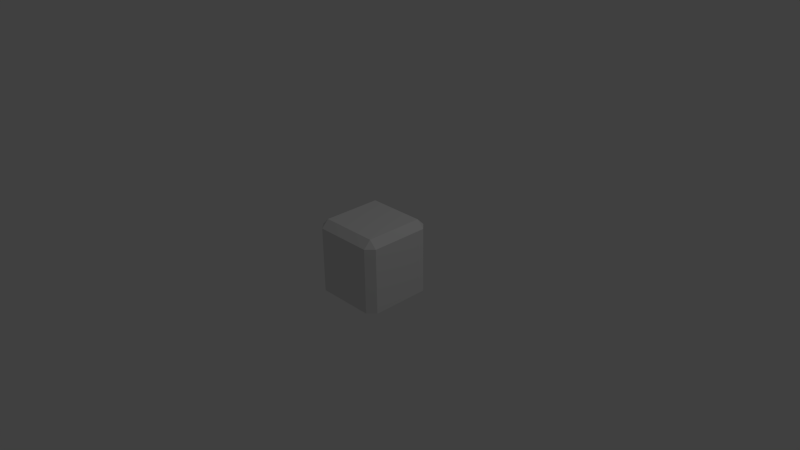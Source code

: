 # Source: Multi_Step_Cube.blend  (saved by Blender 2.72.0; exported with 4.5.12 LTS)
import bpy
from mathutils import Matrix  # noqa: F401  (used for matrix-valued properties, if any)

bpy.ops.wm.read_factory_settings(use_empty=True)
scene = bpy.context.scene
scene.name = 'Scene'

# ---- collections
col_collection_1 = bpy.data.collections.new('Collection 1'); scene.collection.children.link(col_collection_1)

# ---- materials (node trees are filled in below, after node groups)
mat_block = bpy.data.materials.new('Block')
mat_block.alpha_threshold = 0.0
mat_block.use_transparent_shadow = False
mat_block.roughness = 0.5
mat_block.line_color = (0.0, 0.0, 0.0, 1.0)

# ---- material node trees

# ---- world
world_world = bpy.data.worlds.new('World'); scene.world = world_world
world_world.color = (0.05088, 0.05088, 0.05088)
world_world.use_sun_shadow = False
world_world.sun_shadow_jitter_overblur = 0.0
world_world.cycles.sampling_method = 'MANUAL'
world_world.cycles.sample_map_resolution = 256

# ---- cameras
cam_camera = bpy.data.cameras.new('Camera')
cam_camera.clip_end = 100.0
cam_camera.lens = 35.0
cam_camera.sensor_width = 32.0
cam_camera.sensor_height = 18.0
cam_camera.ortho_scale = 7.314
cam_camera.dof.focus_distance = 0.0
cam_camera.dof.aperture_fstop = 128.0

# ---- lights
light_lamp = bpy.data.lights.new('Lamp', 'POINT')
light_lamp.transmission_factor = 0.0
light_lamp.cutoff_distance = 30.0
light_lamp.energy = 100.0
light_lamp.shadow_buffer_clip_start = 1.001
light_lamp.shadow_soft_size = 0.1
light_lamp.shadow_maximum_resolution = 0.006
light_lamp.use_absolute_resolution = True
light_lamp.cycles.use_multiple_importance_sampling = False

# ---- meshes
me_cube = bpy.data.meshes.new('Cube')
me_cube.from_pydata([(-0.4, -0.5, 0.5), (-0.5, -0.5, 0.4), (-0.5, -0.5, -0.4), (-0.4, -0.5, -0.5), (0.4, -0.5, -0.5), (0.5, -0.5, -0.4), (0.5, -0.5, 0.4), (0.4, -0.5, 0.5), (-0.5, 0.4, 0.4), (-0.4, 0.4, 0.5), (-0.4, 0.5, 0.4), (-0.4, 0.5, -0.4), (-0.4, 0.4, -0.5), (-0.5, 0.4, -0.4), (0.4, 0.5, -0.4), (0.5, 0.4, -0.4), (0.4, 0.4, -0.5), (0.4, 0.4, 0.5), (0.5, 0.4, 0.4), (0.4, 0.5, 0.4)], [], [(9, 0, 7, 17), (3, 12, 16, 4), (5, 15, 18, 6), (10, 19, 14, 11), (1, 8, 13, 2), (8, 9, 10), (11, 12, 13), (14, 15, 16), (17, 18, 19), (0, 9, 8, 1), (2, 13, 12, 3), (4, 16, 15, 5), (6, 18, 17, 7), (10, 11, 13, 8), (9, 17, 19, 10), (11, 14, 16, 12), (14, 19, 18, 15)])
me_cube.materials.append(mat_block)
me_cube.use_remesh_preserve_volume = False
me_cube.use_remesh_preserve_attributes = False
me_cube.use_mirror_vertex_groups = False
me_cube.update()

# ---- objects
ob_multi_step_cube = bpy.data.objects.new('Multi Step Cube', me_cube)
ob_lamp = bpy.data.objects.new('Lamp', light_lamp)
ob_camera = bpy.data.objects.new('Camera', cam_camera)

# ---- transforms, parenting, visibility, modifiers, constraints
ob_multi_step_cube.location = (0.0, 0.0, 0.0)
ob_multi_step_cube.rotation_euler = (1.571, -0.0, -3.142)
ob_multi_step_cube.lock_rotations_4d = False
ob_multi_step_cube.empty_display_type = 'ARROWS'
ob_multi_step_cube.lineart.crease_threshold = 0.0
ob_lamp.location = (4.076, 1.005, 5.904)
ob_lamp.rotation_euler = (0.6503, 0.05522, 1.866)
ob_lamp.lock_rotations_4d = False
ob_lamp.empty_display_type = 'ARROWS'
ob_lamp.color = (0.0, 0.0, 0.0, 0.0)
ob_lamp.lineart.crease_threshold = 0.0
ob_camera.location = (7.481, -6.508, 5.344)
ob_camera.rotation_euler = (1.109, 0.01082, 0.8149)
ob_camera.lock_rotations_4d = False
ob_camera.empty_display_type = 'ARROWS'
ob_camera.color = (0.0, 0.0, 0.0, 0.0)
ob_camera.display_type = 'WIRE'
ob_camera.lineart.crease_threshold = 0.0

# ---- collection membership
col_collection_1.objects.link(ob_multi_step_cube)
col_collection_1.objects.link(ob_lamp)
col_collection_1.objects.link(ob_camera)

# ---- scene / render settings (as saved in the file)
scene.camera = ob_camera
scene.frame_start = 1; scene.frame_end = 250; scene.frame_set(3)
scene.render.engine = 'BLENDER_EEVEE_NEXT'
scene.render.resolution_percentage = 50
scene.render.dither_intensity = 0.0
scene.cycles.use_denoising = False
scene.cycles.samples = 10
scene.cycles.sampling_pattern = 'TABULATED_SOBOL'
scene.cycles.light_sampling_threshold = 0.0
scene.cycles.use_adaptive_sampling = False
scene.cycles.use_light_tree = False
scene.cycles.blur_glossy = 0.0
scene.cycles.pixel_filter_type = 'GAUSSIAN'
scene.cycles.sample_clamp_indirect = 0.0
scene.view_settings.view_transform = 'Standard'
bpy.context.view_layer.update()
